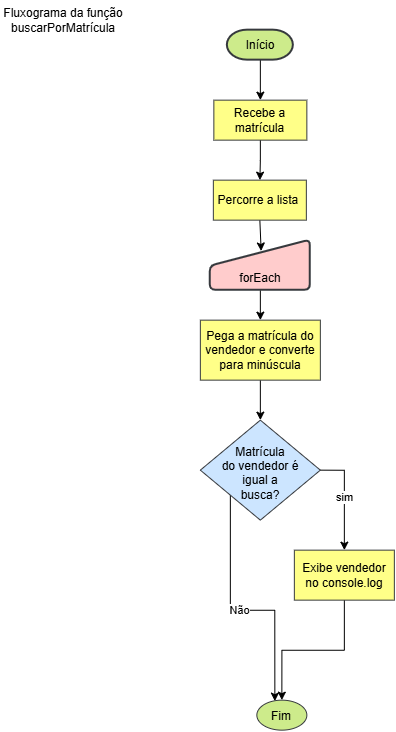

The diagram above was exported from draw.io. Its source (the exported page's mxGraphModel, read from the mxfile embedded in the PNG):
<mxGraphModel dx="2522" dy="1249" grid="1" gridSize="10" guides="1" tooltips="1" connect="1" arrows="1" fold="1" page="1" pageScale="1" pageWidth="291" pageHeight="413" math="0" shadow="0">
  <root>
    <mxCell id="0" />
    <mxCell id="1" parent="0" />
    <mxCell id="bepIedsbmcJVGQ3aVOxd-2" edge="1" parent="1" source="bepIedsbmcJVGQ3aVOxd-1" style="edgeStyle=orthogonalEdgeStyle;rounded=0;orthogonalLoop=1;jettySize=auto;html=1;exitX=0.5;exitY=1;exitDx=0;exitDy=0;exitPerimeter=0;" target="bepIedsbmcJVGQ3aVOxd-3">
      <mxGeometry relative="1" as="geometry">
        <mxPoint y="140" as="targetPoint" />
      </mxGeometry>
    </mxCell>
    <mxCell id="bepIedsbmcJVGQ3aVOxd-1" parent="1" style="strokeWidth=2;html=1;shape=mxgraph.flowchart.terminator;whiteSpace=wrap;fillColor=#cdeb8b;strokeColor=#36393d;" value="Início" vertex="1">
      <mxGeometry height="30" width="66" x="-33" y="60" as="geometry" />
    </mxCell>
    <mxCell id="bepIedsbmcJVGQ3aVOxd-4" edge="1" parent="1" source="bepIedsbmcJVGQ3aVOxd-3" style="edgeStyle=orthogonalEdgeStyle;rounded=0;orthogonalLoop=1;jettySize=auto;html=1;exitX=0.5;exitY=1;exitDx=0;exitDy=0;" target="bepIedsbmcJVGQ3aVOxd-5">
      <mxGeometry relative="1" as="geometry">
        <mxPoint y="220" as="targetPoint" />
      </mxGeometry>
    </mxCell>
    <mxCell id="bepIedsbmcJVGQ3aVOxd-3" parent="1" style="rounded=0;whiteSpace=wrap;html=1;fillColor=#ffff88;strokeColor=#36393d;" value="Recebe a matrícula" vertex="1">
      <mxGeometry height="40" width="93" x="-46.5" y="130" as="geometry" />
    </mxCell>
    <mxCell id="bepIedsbmcJVGQ3aVOxd-6" edge="1" parent="1" source="bepIedsbmcJVGQ3aVOxd-5" style="rounded=0;orthogonalLoop=1;jettySize=auto;html=1;exitX=0.5;exitY=1;exitDx=0;exitDy=0;entryX=0.508;entryY=0.217;entryDx=0;entryDy=0;entryPerimeter=0;" target="bepIedsbmcJVGQ3aVOxd-7">
      <mxGeometry relative="1" as="geometry">
        <mxPoint y="290" as="targetPoint" />
      </mxGeometry>
    </mxCell>
    <mxCell id="bepIedsbmcJVGQ3aVOxd-5" parent="1" style="rounded=0;whiteSpace=wrap;html=1;fillColor=#ffff88;strokeColor=#36393d;" value="Percorre a lista&amp;nbsp;" vertex="1">
      <mxGeometry height="40" width="93" x="-47" y="210" as="geometry" />
    </mxCell>
    <mxCell id="bepIedsbmcJVGQ3aVOxd-8" edge="1" parent="1" source="bepIedsbmcJVGQ3aVOxd-7" style="rounded=0;orthogonalLoop=1;jettySize=auto;html=1;exitX=0.5;exitY=1;exitDx=0;exitDy=0;" target="bepIedsbmcJVGQ3aVOxd-9">
      <mxGeometry relative="1" as="geometry">
        <mxPoint y="370" as="targetPoint" />
      </mxGeometry>
    </mxCell>
    <mxCell id="bepIedsbmcJVGQ3aVOxd-7" parent="1" style="html=1;strokeWidth=2;shape=manualInput;boundedLbl=1;whiteSpace=wrap;rounded=1;size=26;arcSize=11;fillColor=#ffcccc;strokeColor=#36393d;" value="forEach" vertex="1">
      <mxGeometry height="50" width="100" x="-50" y="270" as="geometry" />
    </mxCell>
    <mxCell id="bepIedsbmcJVGQ3aVOxd-10" edge="1" parent="1" source="bepIedsbmcJVGQ3aVOxd-9" style="edgeStyle=orthogonalEdgeStyle;rounded=0;orthogonalLoop=1;jettySize=auto;html=1;exitX=0.5;exitY=1;exitDx=0;exitDy=0;" target="bepIedsbmcJVGQ3aVOxd-11">
      <mxGeometry relative="1" as="geometry">
        <mxPoint y="490" as="targetPoint" />
      </mxGeometry>
    </mxCell>
    <mxCell id="bepIedsbmcJVGQ3aVOxd-9" parent="1" style="rounded=0;whiteSpace=wrap;html=1;fillColor=#ffff88;strokeColor=#36393d;" value="Pega a matrícula do vendedor e converte para minúscula" vertex="1">
      <mxGeometry height="60" width="120" x="-60" y="350" as="geometry" />
    </mxCell>
    <mxCell id="bepIedsbmcJVGQ3aVOxd-12" edge="1" parent="1" source="bepIedsbmcJVGQ3aVOxd-11" style="edgeStyle=orthogonalEdgeStyle;rounded=0;orthogonalLoop=1;jettySize=auto;html=1;exitX=1;exitY=0.5;exitDx=0;exitDy=0;" target="bepIedsbmcJVGQ3aVOxd-13" value="sim">
      <mxGeometry relative="1" as="geometry">
        <mxPoint x="84" y="610" as="targetPoint" />
      </mxGeometry>
    </mxCell>
    <mxCell id="bepIedsbmcJVGQ3aVOxd-14" edge="1" parent="1" source="bepIedsbmcJVGQ3aVOxd-11" style="edgeStyle=orthogonalEdgeStyle;rounded=0;orthogonalLoop=1;jettySize=auto;html=1;exitX=0;exitY=1;exitDx=0;exitDy=0;entryX=0.36;entryY=0.033;entryDx=0;entryDy=0;entryPerimeter=0;" target="bepIedsbmcJVGQ3aVOxd-16" value="Não">
      <mxGeometry relative="1" as="geometry">
        <mxPoint x="-30" y="670" as="targetPoint" />
      </mxGeometry>
    </mxCell>
    <mxCell id="bepIedsbmcJVGQ3aVOxd-11" parent="1" style="rhombus;whiteSpace=wrap;html=1;shapeInside=1;fillColor=#cce5ff;strokeColor=#36393d;" value="Matrícula do vendedor é igual a busca?" vertex="1">
      <mxGeometry height="100" width="120" x="-60" y="450" as="geometry" />
    </mxCell>
    <mxCell id="bepIedsbmcJVGQ3aVOxd-15" edge="1" parent="1" source="bepIedsbmcJVGQ3aVOxd-13" style="edgeStyle=orthogonalEdgeStyle;rounded=0;orthogonalLoop=1;jettySize=auto;html=1;exitX=0.5;exitY=1;exitDx=0;exitDy=0;" target="bepIedsbmcJVGQ3aVOxd-16">
      <mxGeometry relative="1" as="geometry">
        <mxPoint x="24" y="670" as="targetPoint" />
      </mxGeometry>
    </mxCell>
    <mxCell id="bepIedsbmcJVGQ3aVOxd-13" parent="1" style="rounded=0;whiteSpace=wrap;html=1;fillColor=#ffff88;strokeColor=#36393d;" value="Exibe vendedor no console.log" vertex="1">
      <mxGeometry height="50" width="100" x="34" y="580" as="geometry" />
    </mxCell>
    <mxCell id="bepIedsbmcJVGQ3aVOxd-16" parent="1" style="ellipse;whiteSpace=wrap;html=1;shapeInside=1;fillColor=#cdeb8b;strokeColor=#36393d;" value="Fim" vertex="1">
      <mxGeometry height="30" width="50" x="-3.5" y="730" as="geometry" />
    </mxCell>
    <mxCell id="bepIedsbmcJVGQ3aVOxd-17" parent="1" style="text;html=1;whiteSpace=wrap;strokeColor=none;fillColor=none;align=center;verticalAlign=middle;rounded=0;" value="Fluxograma da função buscarPorMatrícula" vertex="1">
      <mxGeometry height="40" width="126" x="-260" y="30" as="geometry" />
    </mxCell>
  </root>
</mxGraphModel>